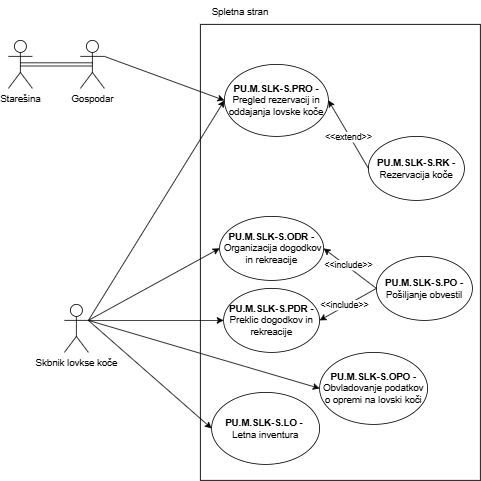

The diagram above was exported from draw.io. Its source (the exported page's mxGraphModel, read from the mxfile embedded in the PNG):
<mxGraphModel dx="1347" dy="605" grid="1" gridSize="10" guides="1" tooltips="1" connect="1" arrows="1" fold="1" page="1" pageScale="1" pageWidth="827" pageHeight="1169" math="0" shadow="0">
  <root>
    <mxCell id="0" />
    <mxCell id="1" parent="0" />
    <mxCell id="R2wyWfPfBeS-s71sRw33-1" value="" style="rounded=0;whiteSpace=wrap;html=1;" parent="1" vertex="1">
      <mxGeometry x="260" y="40" width="350" height="570" as="geometry" />
    </mxCell>
    <mxCell id="R2wyWfPfBeS-s71sRw33-2" value="Skbnik lovkse koče" style="shape=umlActor;verticalLabelPosition=bottom;verticalAlign=top;html=1;outlineConnect=0;" parent="1" vertex="1">
      <mxGeometry x="90" y="390" width="30" height="60" as="geometry" />
    </mxCell>
    <mxCell id="R2wyWfPfBeS-s71sRw33-3" value="Spletna stran" style="text;html=1;align=center;verticalAlign=middle;whiteSpace=wrap;rounded=0;" parent="1" vertex="1">
      <mxGeometry x="260" y="10" width="100" height="30" as="geometry" />
    </mxCell>
    <mxCell id="R2wyWfPfBeS-s71sRw33-4" value="&lt;b&gt;PU.M.SLK-S.PDR -&lt;/b&gt; Preklic dogodkov in rekreacije" style="ellipse;whiteSpace=wrap;html=1;" parent="1" vertex="1">
      <mxGeometry x="289" y="370" width="120" height="80" as="geometry" />
    </mxCell>
    <mxCell id="R2wyWfPfBeS-s71sRw33-7" value="&lt;b&gt;PU.M.SLK-S.ODR -&lt;/b&gt;&amp;nbsp;Organizacija dogodkov in rekreacije" style="ellipse;whiteSpace=wrap;html=1;" parent="1" vertex="1">
      <mxGeometry x="284" y="280" width="130" height="80" as="geometry" />
    </mxCell>
    <mxCell id="R2wyWfPfBeS-s71sRw33-8" value="&lt;b&gt;PU.M.SLK-S.OPO -&lt;/b&gt; Obvladovanje podatkov o opremi na lovski koči" style="ellipse;whiteSpace=wrap;html=1;" parent="1" vertex="1">
      <mxGeometry x="409" y="450" width="135" height="90" as="geometry" />
    </mxCell>
    <mxCell id="R2wyWfPfBeS-s71sRw33-11" value="&lt;b&gt;PU.M.SLK-S.PO -&lt;/b&gt; Pošiljanje obvestil" style="ellipse;whiteSpace=wrap;html=1;" parent="1" vertex="1">
      <mxGeometry x="480" y="330" width="120" height="80" as="geometry" />
    </mxCell>
    <mxCell id="R2wyWfPfBeS-s71sRw33-15" value="" style="endArrow=classic;html=1;rounded=0;exitX=1;exitY=0.3333333333333333;exitDx=0;exitDy=0;exitPerimeter=0;entryX=0;entryY=0.5;entryDx=0;entryDy=0;" parent="1" source="R2wyWfPfBeS-s71sRw33-2" target="R2wyWfPfBeS-s71sRw33-7" edge="1">
      <mxGeometry width="50" height="50" relative="1" as="geometry">
        <mxPoint x="390" y="540" as="sourcePoint" />
        <mxPoint x="440" y="490" as="targetPoint" />
      </mxGeometry>
    </mxCell>
    <mxCell id="R2wyWfPfBeS-s71sRw33-16" value="" style="endArrow=classic;html=1;rounded=0;exitX=1;exitY=0.3333333333333333;exitDx=0;exitDy=0;entryX=0;entryY=0.5;entryDx=0;entryDy=0;exitPerimeter=0;" parent="1" source="R2wyWfPfBeS-s71sRw33-2" target="R2wyWfPfBeS-s71sRw33-4" edge="1">
      <mxGeometry width="50" height="50" relative="1" as="geometry">
        <mxPoint x="390" y="540" as="sourcePoint" />
        <mxPoint x="440" y="490" as="targetPoint" />
      </mxGeometry>
    </mxCell>
    <mxCell id="R2wyWfPfBeS-s71sRw33-17" value="" style="endArrow=classic;html=1;rounded=0;entryX=1;entryY=0.5;entryDx=0;entryDy=0;exitX=0;exitY=0.5;exitDx=0;exitDy=0;" parent="1" source="R2wyWfPfBeS-s71sRw33-11" target="R2wyWfPfBeS-s71sRw33-4" edge="1">
      <mxGeometry width="50" height="50" relative="1" as="geometry">
        <mxPoint x="390" y="540" as="sourcePoint" />
        <mxPoint x="440" y="490" as="targetPoint" />
      </mxGeometry>
    </mxCell>
    <mxCell id="R2wyWfPfBeS-s71sRw33-18" value="&amp;lt;&amp;lt;include&amp;gt;&amp;gt;" style="edgeLabel;html=1;align=center;verticalAlign=middle;resizable=0;points=[];" parent="R2wyWfPfBeS-s71sRw33-17" vertex="1" connectable="0">
      <mxGeometry x="0.1113" y="-2" relative="1" as="geometry">
        <mxPoint as="offset" />
      </mxGeometry>
    </mxCell>
    <mxCell id="R2wyWfPfBeS-s71sRw33-20" value="" style="endArrow=classic;html=1;rounded=0;entryX=1;entryY=0.5;entryDx=0;entryDy=0;exitX=0;exitY=0.5;exitDx=0;exitDy=0;" parent="1" source="R2wyWfPfBeS-s71sRw33-11" target="R2wyWfPfBeS-s71sRw33-7" edge="1">
      <mxGeometry width="50" height="50" relative="1" as="geometry">
        <mxPoint x="500" y="390" as="sourcePoint" />
        <mxPoint x="440" y="440" as="targetPoint" />
      </mxGeometry>
    </mxCell>
    <mxCell id="R2wyWfPfBeS-s71sRw33-21" value="&amp;lt;&amp;lt;include&amp;gt;&amp;gt;" style="edgeLabel;html=1;align=center;verticalAlign=middle;resizable=0;points=[];" parent="R2wyWfPfBeS-s71sRw33-20" vertex="1" connectable="0">
      <mxGeometry x="0.1113" y="-2" relative="1" as="geometry">
        <mxPoint as="offset" />
      </mxGeometry>
    </mxCell>
    <mxCell id="R2wyWfPfBeS-s71sRw33-24" value="" style="endArrow=classic;html=1;rounded=0;exitX=1;exitY=0.3333333333333333;exitDx=0;exitDy=0;exitPerimeter=0;entryX=0;entryY=0.5;entryDx=0;entryDy=0;" parent="1" source="R2wyWfPfBeS-s71sRw33-2" target="R2wyWfPfBeS-s71sRw33-8" edge="1">
      <mxGeometry width="50" height="50" relative="1" as="geometry">
        <mxPoint x="390" y="370" as="sourcePoint" />
        <mxPoint x="440" y="320" as="targetPoint" />
      </mxGeometry>
    </mxCell>
    <mxCell id="R2wyWfPfBeS-s71sRw33-25" value="&lt;b&gt;PU.M.SLK-S.PRO -&lt;/b&gt; Pregled rezervacij in oddajanja lovske koče" style="ellipse;whiteSpace=wrap;html=1;" parent="1" vertex="1">
      <mxGeometry x="290" y="90" width="130" height="90" as="geometry" />
    </mxCell>
    <mxCell id="R2wyWfPfBeS-s71sRw33-26" value="&lt;b&gt;PU.M.SLK-S.RK -&lt;/b&gt; Rezervacija koče" style="ellipse;whiteSpace=wrap;html=1;" parent="1" vertex="1">
      <mxGeometry x="470" y="180" width="120" height="80" as="geometry" />
    </mxCell>
    <mxCell id="R2wyWfPfBeS-s71sRw33-27" value="Starešina" style="shape=umlActor;verticalLabelPosition=bottom;verticalAlign=top;html=1;outlineConnect=0;" parent="1" vertex="1">
      <mxGeometry x="20" y="60" width="30" height="60" as="geometry" />
    </mxCell>
    <mxCell id="R2wyWfPfBeS-s71sRw33-28" value="Gospodar" style="shape=umlActor;verticalLabelPosition=bottom;verticalAlign=top;html=1;outlineConnect=0;" parent="1" vertex="1">
      <mxGeometry x="110" y="60" width="30" height="60" as="geometry" />
    </mxCell>
    <mxCell id="R2wyWfPfBeS-s71sRw33-31" value="" style="endArrow=classic;startArrow=classic;html=1;rounded=0;exitX=0.5;exitY=0.5;exitDx=0;exitDy=0;exitPerimeter=0;entryX=0.5;entryY=0.5;entryDx=0;entryDy=0;entryPerimeter=0;shape=link;" parent="1" source="R2wyWfPfBeS-s71sRw33-27" target="R2wyWfPfBeS-s71sRw33-28" edge="1">
      <mxGeometry width="50" height="50" relative="1" as="geometry">
        <mxPoint x="390" y="340" as="sourcePoint" />
        <mxPoint x="440" y="290" as="targetPoint" />
      </mxGeometry>
    </mxCell>
    <mxCell id="R2wyWfPfBeS-s71sRw33-33" value="" style="endArrow=classic;html=1;rounded=0;exitX=1;exitY=0.3333333333333333;exitDx=0;exitDy=0;exitPerimeter=0;entryX=0;entryY=0.5;entryDx=0;entryDy=0;" parent="1" source="R2wyWfPfBeS-s71sRw33-28" target="R2wyWfPfBeS-s71sRw33-25" edge="1">
      <mxGeometry width="50" height="50" relative="1" as="geometry">
        <mxPoint x="150" y="90" as="sourcePoint" />
        <mxPoint x="395" y="120" as="targetPoint" />
      </mxGeometry>
    </mxCell>
    <mxCell id="R2wyWfPfBeS-s71sRw33-35" value="" style="endArrow=classic;html=1;rounded=0;exitX=1;exitY=0.3333333333333333;exitDx=0;exitDy=0;exitPerimeter=0;entryX=0;entryY=0.5;entryDx=0;entryDy=0;" parent="1" source="R2wyWfPfBeS-s71sRw33-2" target="R2wyWfPfBeS-s71sRw33-25" edge="1">
      <mxGeometry width="50" height="50" relative="1" as="geometry">
        <mxPoint x="390" y="340" as="sourcePoint" />
        <mxPoint x="440" y="290" as="targetPoint" />
      </mxGeometry>
    </mxCell>
    <mxCell id="R2wyWfPfBeS-s71sRw33-37" value="" style="endArrow=classic;html=1;rounded=0;entryX=1;entryY=0.5;entryDx=0;entryDy=0;exitX=0;exitY=0.5;exitDx=0;exitDy=0;" parent="1" source="R2wyWfPfBeS-s71sRw33-26" target="R2wyWfPfBeS-s71sRw33-25" edge="1">
      <mxGeometry width="50" height="50" relative="1" as="geometry">
        <mxPoint x="390" y="340" as="sourcePoint" />
        <mxPoint x="440" y="290" as="targetPoint" />
      </mxGeometry>
    </mxCell>
    <mxCell id="R2wyWfPfBeS-s71sRw33-38" value="&amp;lt;&amp;lt;extend&amp;gt;&amp;gt;" style="edgeLabel;html=1;align=center;verticalAlign=middle;resizable=0;points=[];" parent="R2wyWfPfBeS-s71sRw33-37" vertex="1" connectable="0">
      <mxGeometry x="-0.0423" y="2" relative="1" as="geometry">
        <mxPoint as="offset" />
      </mxGeometry>
    </mxCell>
    <mxCell id="R2wyWfPfBeS-s71sRw33-39" value="&lt;b&gt;PU.M.SLK-S.LO -&lt;/b&gt;&amp;nbsp;&lt;div&gt;Letna inventura&lt;/div&gt;" style="ellipse;whiteSpace=wrap;html=1;" parent="1" vertex="1">
      <mxGeometry x="274" y="500" width="135" height="90" as="geometry" />
    </mxCell>
    <mxCell id="R2wyWfPfBeS-s71sRw33-40" value="" style="endArrow=classic;html=1;rounded=0;exitX=1;exitY=0.3333333333333333;exitDx=0;exitDy=0;exitPerimeter=0;entryX=0;entryY=0.5;entryDx=0;entryDy=0;" parent="1" source="R2wyWfPfBeS-s71sRw33-2" target="R2wyWfPfBeS-s71sRw33-39" edge="1">
      <mxGeometry width="50" height="50" relative="1" as="geometry">
        <mxPoint x="390" y="340" as="sourcePoint" />
        <mxPoint x="440" y="290" as="targetPoint" />
      </mxGeometry>
    </mxCell>
  </root>
</mxGraphModel>